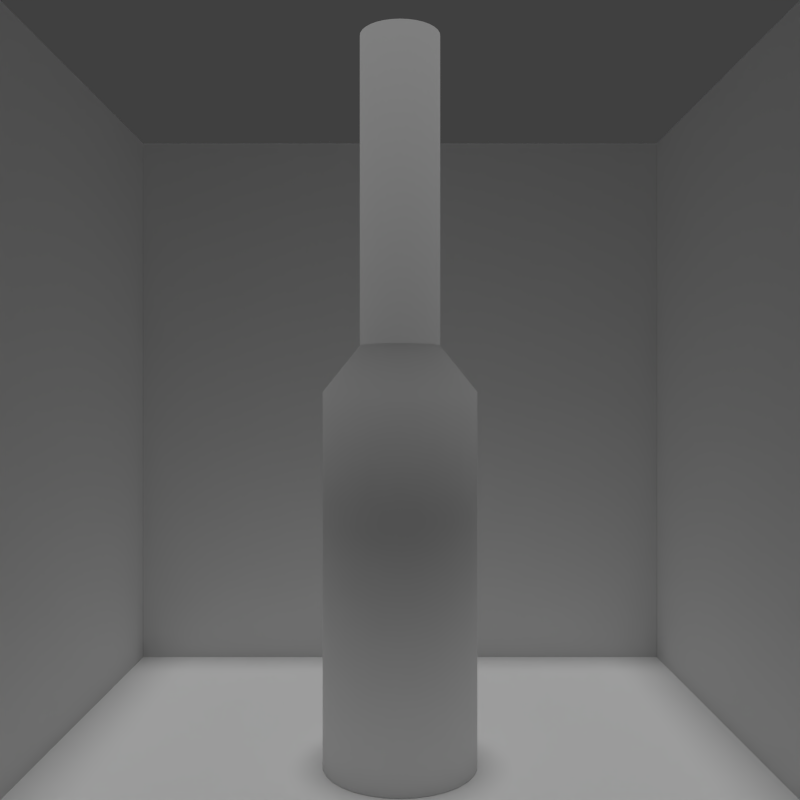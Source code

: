 # Source: elevator_piston.blend  (saved by Blender 2.75.0; exported with 4.5.12 LTS)
import bpy
from mathutils import Matrix  # noqa: F401  (used for matrix-valued properties, if any)

bpy.ops.wm.read_factory_settings(use_empty=True)
scene = bpy.context.scene
scene.name = 'Scene'

# ---- collections
col_collection_1 = bpy.data.collections.new('Collection 1'); scene.collection.children.link(col_collection_1)

# ---- materials (node trees are filled in below, after node groups)
mat_material_007 = bpy.data.materials.new('Material.007')
mat_material_007.alpha_threshold = 0.0
mat_material_007.use_transparent_shadow = False
mat_material_007.roughness = 0.5
mat_material_007.specular_intensity = 1.0
mat_material_003 = bpy.data.materials.new('Material.003')
mat_material_003.alpha_threshold = 0.0
mat_material_003.use_transparent_shadow = False
mat_material_003.roughness = 0.5
mat_material_003.specular_intensity = 0.0
mat_material_004 = bpy.data.materials.new('Material.004')
mat_material_004.alpha_threshold = 0.0
mat_material_004.use_transparent_shadow = False
mat_material_004.roughness = 0.5
mat_material_002 = bpy.data.materials.new('Material.002')
mat_material_002.alpha_threshold = 0.0
mat_material_002.use_transparent_shadow = False
mat_material_002.roughness = 0.5
mat_material_002.specular_intensity = 0.0

# ---- material node trees

# ---- world
world_world = bpy.data.worlds.new('World'); scene.world = world_world
world_world.color = (0.05088, 0.05088, 0.05088)
world_world.use_sun_shadow = False
world_world.sun_shadow_jitter_overblur = 0.0
world_world.cycles.sampling_method = 'MANUAL'
world_world.cycles.sample_map_resolution = 256
world_world.light_settings.ao_factor = 0.8

# ---- cameras
cam_camera_001 = bpy.data.cameras.new('Camera.001')
cam_camera_001.clip_end = 100.0
cam_camera_001.lens = 35.0
cam_camera_001.sensor_width = 32.0
cam_camera_001.sensor_height = 18.0
cam_camera_001.ortho_scale = 9.4
cam_camera_001.display_size = 2.0
cam_camera_001.dof.focus_distance = 0.0
cam_camera_001.dof.aperture_fstop = 128.0
cam_camera_001.dof.aperture_blades = 6

# ---- lights
light_sun = bpy.data.lights.new('Sun', 'SUN')
light_sun.transmission_factor = 0.0
light_sun.angle = 0.1993
light_sun.energy = 1.0
light_sun.shadow_buffer_clip_start = 0.5
light_sun.shadow_soft_size = 0.1
light_sun.shadow_cascade_max_distance = 1000.0
light_sun.cycles.use_multiple_importance_sampling = False

# ---- meshes
me_cylinder_001 = bpy.data.meshes.new('Cylinder.001')
me_cylinder_001.from_pydata([(0.0, 1.0, -1.0), (0.0, 1.0, 3.8), (0.1951, 0.9808, -1.0), (0.1951, 0.9808, 3.8), (0.3827, 0.9239, -1.0), (0.3827, 0.9239, 3.8), (0.5556, 0.8315, -1.0), (0.5556, 0.8315, 3.8), (0.7071, 0.7071, -1.0), (0.7071, 0.7071, 3.8), (0.8315, 0.5556, -1.0), (0.8315, 0.5556, 3.8), (0.9239, 0.3827, -1.0), (0.9239, 0.3827, 3.8), (0.9808, 0.1951, -1.0), (0.9808, 0.1951, 3.8), (1.0, 7.55e-08, -1.0), (1.0, 7.55e-08, 3.8), (0.9808, -0.1951, -1.0), (0.9808, -0.1951, 3.8), (0.9239, -0.3827, -1.0), (0.9239, -0.3827, 3.8), (0.8315, -0.5556, -1.0), (0.8315, -0.5556, 3.8), (0.7071, -0.7071, -1.0), (0.7071, -0.7071, 3.8), (0.5556, -0.8315, -1.0), (0.5556, -0.8315, 3.8), (0.3827, -0.9239, -1.0), (0.3827, -0.9239, 3.8), (0.1951, -0.9808, -1.0), (0.1951, -0.9808, 3.8), (-3.258e-07, -1.0, -1.0), (-3.258e-07, -1.0, 3.8), (-0.1951, -0.9808, -1.0), (-0.1951, -0.9808, 3.8), (-0.3827, -0.9239, -1.0), (-0.3827, -0.9239, 3.8), (-0.5556, -0.8315, -1.0), (-0.5556, -0.8315, 3.8), (-0.7071, -0.7071, -1.0), (-0.7071, -0.7071, 3.8), (-0.8315, -0.5556, -1.0), (-0.8315, -0.5556, 3.8), (-0.9239, -0.3827, -1.0), (-0.9239, -0.3827, 3.8), (-0.9808, -0.1951, -1.0), (-0.9808, -0.1951, 3.8), (-1.0, 9.656e-07, -1.0), (-1.0, 9.656e-07, 3.8), (-0.9808, 0.1951, -1.0), (-0.9808, 0.1951, 3.8), (-0.9239, 0.3827, -1.0), (-0.9239, 0.3827, 3.8), (-0.8315, 0.5556, -1.0), (-0.8315, 0.5556, 3.8), (-0.7071, 0.7071, -1.0), (-0.7071, 0.7071, 3.8), (-0.5556, 0.8315, -1.0), (-0.5556, 0.8315, 3.8), (-0.3827, 0.9239, -1.0), (-0.3827, 0.9239, 3.8), (-0.1951, 0.9808, -1.0), (-0.1951, 0.9808, 3.8), (0.1014, 0.51, 4.4), (0.0, 0.52, 4.4), (0.199, 0.4804, 4.4), (0.2889, 0.4324, 4.4), (0.3677, 0.3677, 4.4), (0.4324, 0.2889, 4.4), (0.4804, 0.199, 4.4), (0.51, 0.1014, 4.4), (0.52, 3.926e-08, 4.4), (0.51, -0.1014, 4.4), (0.4804, -0.199, 4.4), (0.4324, -0.2889, 4.4), (0.3677, -0.3677, 4.4), (0.2889, -0.4324, 4.4), (0.199, -0.4804, 4.4), (0.1014, -0.51, 4.4), (-1.694e-07, -0.52, 4.4), (-0.1014, -0.51, 4.4), (-0.199, -0.4804, 4.4), (-0.2889, -0.4324, 4.4), (-0.3677, -0.3677, 4.4), (-0.4324, -0.2889, 4.4), (-0.4804, -0.199, 4.4), (-0.51, -0.1014, 4.4), (-0.52, 5.021e-07, 4.4), (-0.51, 0.1014, 4.4), (-0.4804, 0.199, 4.4), (-0.4324, 0.2889, 4.4), (-0.3677, 0.3677, 4.4), (-0.2889, 0.4324, 4.4), (-0.199, 0.4804, 4.4), (-0.1014, 0.51, 4.4), (0.1014, 0.51, 8.4), (4.237e-07, 0.52, 8.4), (0.199, 0.4804, 8.4), (0.2889, 0.4324, 8.4), (0.3677, 0.3677, 8.4), (0.4324, 0.2889, 8.4), (0.4804, 0.199, 8.4), (0.51, 0.1014, 8.4), (0.52, 3.926e-08, 8.4), (0.51, -0.1014, 8.4), (0.4804, -0.199, 8.4), (0.4324, -0.2889, 8.4), (0.3677, -0.3677, 8.4), (0.2889, -0.4324, 8.4), (0.199, -0.4804, 8.4), (0.1014, -0.51, 8.4), (2.543e-07, -0.52, 8.4), (-0.1014, -0.51, 8.4), (-0.199, -0.4804, 8.4), (-0.2889, -0.4324, 8.4), (-0.3677, -0.3677, 8.4), (-0.4324, -0.2889, 8.4), (-0.4804, -0.199, 8.4), (-0.51, -0.1014, 8.4), (-0.52, 5.021e-07, 8.4), (-0.51, 0.1014, 8.4), (-0.4804, 0.199, 8.4), (-0.4324, 0.2889, 8.4), (-0.3677, 0.3677, 8.4), (-0.2889, 0.4324, 8.4), (-0.199, 0.4804, 8.4), (-0.1014, 0.51, 8.4)], [], [(0, 1, 3, 2), (2, 3, 5, 4), (4, 5, 7, 6), (6, 7, 9, 8), (8, 9, 11, 10), (10, 11, 13, 12), (12, 13, 15, 14), (14, 15, 17, 16), (16, 17, 19, 18), (18, 19, 21, 20), (20, 21, 23, 22), (22, 23, 25, 24), (24, 25, 27, 26), (26, 27, 29, 28), (28, 29, 31, 30), (30, 31, 33, 32), (32, 33, 35, 34), (34, 35, 37, 36), (36, 37, 39, 38), (38, 39, 41, 40), (40, 41, 43, 42), (42, 43, 45, 44), (44, 45, 47, 46), (46, 47, 49, 48), (48, 49, 51, 50), (50, 51, 53, 52), (52, 53, 55, 54), (54, 55, 57, 56), (56, 57, 59, 58), (58, 59, 61, 60), (5, 3, 64, 66), (62, 63, 1, 0), (60, 61, 63, 62), (0, 2, 4, 6, 8, 10, 12, 14, 16, 18, 20, 22, 24, 26, 28, 30, 32, 34, 36, 38, 40, 42, 44, 46, 48, 50, 52, 54, 56, 58, 60, 62), (81, 80, 112, 113), (23, 21, 74, 75), (41, 39, 83, 84), (59, 57, 92, 93), (15, 13, 70, 71), (33, 31, 79, 80), (51, 49, 88, 89), (7, 5, 66, 67), (25, 23, 75, 76), (43, 41, 84, 85), (61, 59, 93, 94), (17, 15, 71, 72), (35, 33, 80, 81), (53, 51, 89, 90), (9, 7, 67, 68), (27, 25, 76, 77), (45, 43, 85, 86), (63, 61, 94, 95), (19, 17, 72, 73), (37, 35, 81, 82), (55, 53, 90, 91), (11, 9, 68, 69), (29, 27, 77, 78), (47, 45, 86, 87), (3, 1, 65, 64), (1, 63, 95, 65), (21, 19, 73, 74), (39, 37, 82, 83), (57, 55, 91, 92), (13, 11, 69, 70), (31, 29, 78, 79), (49, 47, 87, 88), (96, 97, 127, 126, 125, 124, 123, 122, 121, 120, 119, 118, 117, 116, 115, 114, 113, 112, 111, 110, 109, 108, 107, 106, 105, 104, 103, 102, 101, 100, 99, 98), (68, 67, 99, 100), (95, 94, 126, 127), (82, 81, 113, 114), (69, 68, 100, 101), (65, 95, 127, 97), (83, 82, 114, 115), (70, 69, 101, 102), (84, 83, 115, 116), (71, 70, 102, 103), (85, 84, 116, 117), (72, 71, 103, 104), (86, 85, 117, 118), (73, 72, 104, 105), (87, 86, 118, 119), (74, 73, 105, 106), (88, 87, 119, 120), (75, 74, 106, 107), (89, 88, 120, 121), (76, 75, 107, 108), (90, 89, 121, 122), (77, 76, 108, 109), (91, 90, 122, 123), (78, 77, 109, 110), (64, 65, 97, 96), (92, 91, 123, 124), (79, 78, 110, 111), (66, 64, 96, 98), (93, 92, 124, 125), (80, 79, 111, 112), (67, 66, 98, 99), (94, 93, 125, 126)])
me_cylinder_001.polygons.foreach_set('use_smooth', [True] * 98)
me_cylinder_001.materials.append(mat_material_007)
me_cylinder_001.use_remesh_preserve_volume = False
me_cylinder_001.use_remesh_preserve_attributes = False
me_cylinder_001.use_mirror_vertex_groups = False
me_cylinder_001.update()
me_plane_004 = bpy.data.meshes.new('Plane.004')
me_plane_004.from_pydata([(-1.0, -1.0, 0.0), (1.0, -1.0, 0.0), (-1.0, 1.0, 0.0), (1.0, 1.0, 0.0)], [], [(0, 1, 3, 2)])
_uv = me_plane_004.uv_layers.new(name='UVMap')
_uv.uv.foreach_set('vector', [0.0001, 9.998e-05, 0.9999, 9.998e-05, 0.9999, 0.9999, 9.998e-05, 0.9999])
me_plane_004.materials.append(mat_material_003)
me_plane_004.use_remesh_preserve_volume = False
me_plane_004.use_remesh_preserve_attributes = False
me_plane_004.use_mirror_vertex_groups = False
me_plane_004.update()
me_plane_003 = bpy.data.meshes.new('Plane.003')
me_plane_003.from_pydata([(-1.0, -1.0, 0.0), (1.0, -1.0, 0.0), (-1.0, 1.0, 0.0), (1.0, 1.0, 0.0)], [], [(0, 1, 3, 2)])
_uv = me_plane_003.uv_layers.new(name='UVMap')
_uv.uv.foreach_set('vector', [0.0001, 9.998e-05, 0.9999, 9.998e-05, 0.9999, 0.9999, 9.998e-05, 0.9999])
me_plane_003.materials.append(mat_material_003)
me_plane_003.use_remesh_preserve_volume = False
me_plane_003.use_remesh_preserve_attributes = False
me_plane_003.use_mirror_vertex_groups = False
me_plane_003.update()
me_plane_002 = bpy.data.meshes.new('Plane.002')
me_plane_002.from_pydata([(-1.0, -1.0, 0.0), (1.0, -1.0, 0.0), (-1.0, 1.0, 0.0), (1.0, 1.0, 0.0)], [], [(0, 1, 3, 2)])
_uv = me_plane_002.uv_layers.new(name='UVMap')
_uv.uv.foreach_set('vector', [0.0001, 9.998e-05, 0.9999, 9.998e-05, 0.9999, 0.9999, 9.998e-05, 0.9999])
me_plane_002.materials.append(mat_material_004)
me_plane_002.use_remesh_preserve_volume = False
me_plane_002.use_remesh_preserve_attributes = False
me_plane_002.use_mirror_vertex_groups = False
me_plane_002.update()
me_plane = bpy.data.meshes.new('Plane')
me_plane.from_pydata([(-1.0, -1.0, 0.0), (1.0, -1.0, 0.0), (-1.0, 1.0, 0.0), (1.0, 1.0, 0.0)], [], [(0, 1, 3, 2)])
_uv = me_plane.uv_layers.new(name='UVMap')
_uv.uv.foreach_set('vector', [0.0001, 9.998e-05, 0.9999, 9.998e-05, 0.9999, 0.9999, 9.998e-05, 0.9999])
me_plane.materials.append(mat_material_002)
me_plane.use_remesh_preserve_volume = False
me_plane.use_remesh_preserve_attributes = False
me_plane.use_mirror_vertex_groups = False
me_plane.update()

# ---- objects
ob_cylinder = bpy.data.objects.new('Cylinder', me_cylinder_001)
ob_plane_003 = bpy.data.objects.new('Plane.003', me_plane_004)
ob_plane_002 = bpy.data.objects.new('Plane.002', me_plane_003)
ob_plane_001 = bpy.data.objects.new('Plane.001', me_plane_002)
ob_plane = bpy.data.objects.new('Plane', me_plane)
ob_sun = bpy.data.objects.new('Sun', light_sun)
ob_camera = bpy.data.objects.new('Camera', cam_camera_001)

# ---- transforms, parenting, visibility, modifiers, constraints
ob_cylinder.location = (0.0, 0.0, -3.694)
ob_cylinder.lineart.crease_threshold = 0.0
ob_plane_003.location = (-4.7, -1.187e-06, -2.98e-07)
ob_plane_003.rotation_euler = (1.571, 2.22e-16, -4.712)
ob_plane_003.scale = (4.7, 4.7, 4.7)
ob_plane_003.lineart.crease_threshold = 0.0
ob_plane_002.location = (4.7, 4.768e-07, -2.98e-07)
ob_plane_002.rotation_euler = (1.571, 2.22e-16, -1.571)
ob_plane_002.scale = (4.7, 4.7, 4.7)
ob_plane_002.lineart.crease_threshold = 0.0
ob_plane_001.location = (0.0, 4.7, -2.98e-07)
ob_plane_001.rotation_euler = (1.571, 2.22e-16, 2.22e-16)
ob_plane_001.scale = (4.7, 4.7, 4.7)
ob_plane_001.lineart.crease_threshold = 0.0
ob_plane.location = (0.0, 0.0, -4.7)
ob_plane.scale = (4.7, 4.7, 4.7)
ob_plane.lineart.crease_threshold = 0.0
ob_sun.location = (3.091e-13, -2.132e-14, 14.0)
ob_sun.rotation_euler = (6.682e-08, 1.266e-07, 6.72)
ob_sun.lineart.crease_threshold = 0.0
ob_camera.location = (0.0, -11.31, 0.0)
ob_camera.rotation_euler = (1.571, -0.0, -0.0)
ob_camera.lineart.crease_threshold = 0.0

# ---- collection membership
col_collection_1.objects.link(ob_cylinder)
col_collection_1.objects.link(ob_plane_003)
col_collection_1.objects.link(ob_plane_002)
col_collection_1.objects.link(ob_plane_001)
col_collection_1.objects.link(ob_plane)
col_collection_1.objects.link(ob_sun)
col_collection_1.objects.link(ob_camera)

# ---- scene / render settings (as saved in the file)
scene.camera = ob_camera
scene.frame_start = 1; scene.frame_end = 250; scene.frame_set(1)
scene.render.engine = 'BLENDER_EEVEE_NEXT'
scene.render.resolution_x = 128
scene.render.resolution_y = 128
scene.render.dither_intensity = 0.0
scene.render.film_transparent = True
scene.cycles.use_denoising = False
scene.cycles.samples = 10
scene.cycles.sampling_pattern = 'TABULATED_SOBOL'
scene.cycles.light_sampling_threshold = 0.0
scene.cycles.use_adaptive_sampling = False
scene.cycles.use_light_tree = False
scene.cycles.blur_glossy = 0.0
scene.cycles.pixel_filter_type = 'GAUSSIAN'
scene.cycles.sample_clamp_indirect = 0.0
scene.view_settings.view_transform = 'Standard'
bpy.context.view_layer.update()
